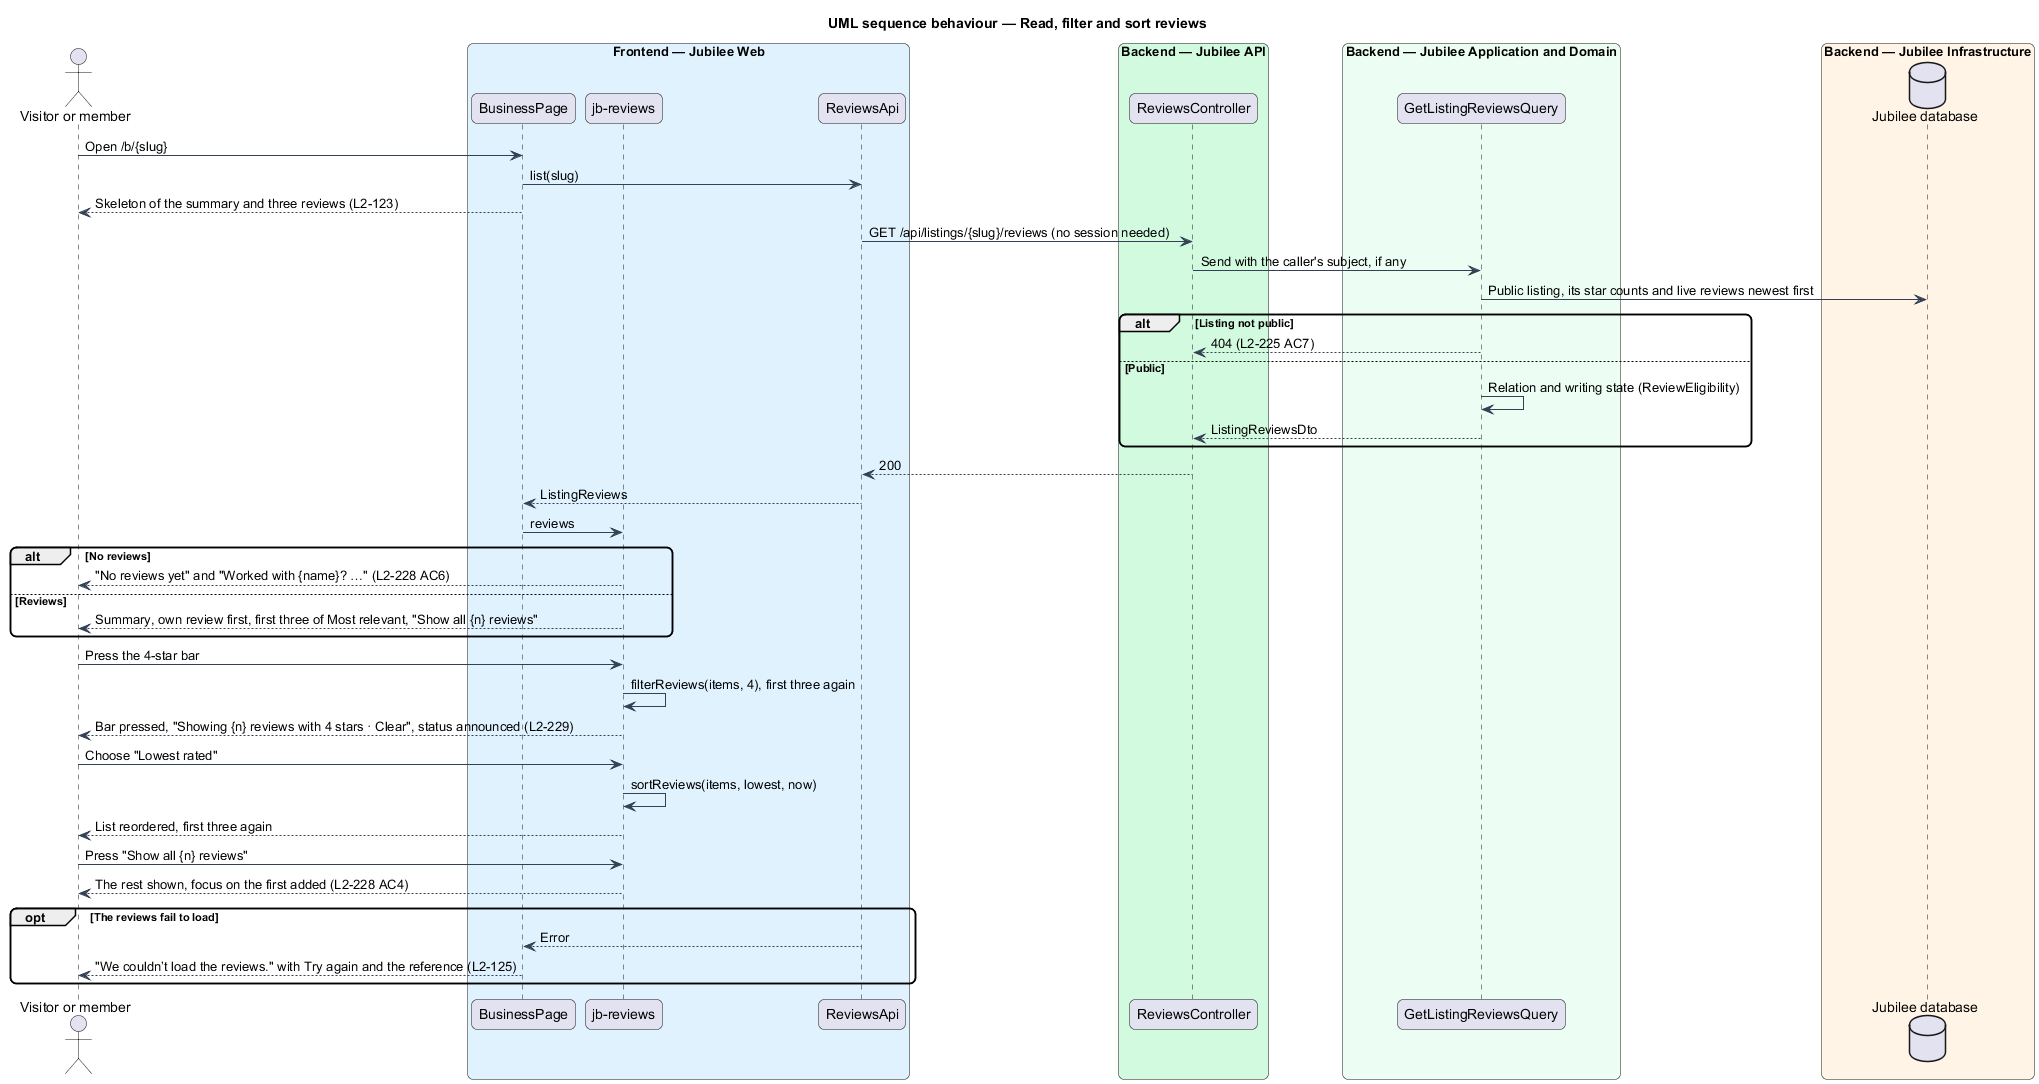

The diagram above was rendered by PlantUML. Its source (embedded in the PNG):
@startuml
title UML sequence behaviour — Read, filter and sort reviews
skinparam backgroundColor #FFFFFF
skinparam shadowing false
skinparam roundcorner 12
skinparam defaultFontName Arial
skinparam ArrowColor #344054
actor "Visitor or member" as actor
box "Frontend — Jubilee Web" #E0F2FE
  participant "BusinessPage" as page
  participant "jb-reviews" as section
  participant "ReviewsApi" as client
end box
box "Backend — Jubilee API" #D1FADF
  participant "ReviewsController" as controller
end box
box "Backend — Jubilee Application and Domain" #ECFDF3
  participant "GetListingReviewsQuery" as handler
end box
box "Backend — Jubilee Infrastructure" #FFF4E5
  database "Jubilee database" as db
end box
actor -> page : Open /b/{slug}
page -> client : list(slug)
page --> actor : Skeleton of the summary and three reviews (L2-123)
client -> controller : GET /api/listings/{slug}/reviews (no session needed)
controller -> handler : Send with the caller's subject, if any
handler -> db : Public listing, its star counts and live reviews newest first
alt Listing not public
  handler --> controller : 404 (L2-225 AC7)
else Public
  handler -> handler : Relation and writing state (ReviewEligibility)
  handler --> controller : ListingReviewsDto
end
controller --> client : 200
client --> page : ListingReviews
page -> section : reviews
alt No reviews
  section --> actor : "No reviews yet" and "Worked with {name}? …" (L2-228 AC6)
else Reviews
  section --> actor : Summary, own review first, first three of Most relevant, "Show all {n} reviews"
end
actor -> section : Press the 4-star bar
section -> section : filterReviews(items, 4), first three again
section --> actor : Bar pressed, "Showing {n} reviews with 4 stars · Clear", status announced (L2-229)
actor -> section : Choose "Lowest rated"
section -> section : sortReviews(items, lowest, now)
section --> actor : List reordered, first three again
actor -> section : Press "Show all {n} reviews"
section --> actor : The rest shown, focus on the first added (L2-228 AC4)
opt The reviews fail to load
  client --> page : Error
  page --> actor : "We couldn’t load the reviews." with Try again and the reference (L2-125)
end
@enduml